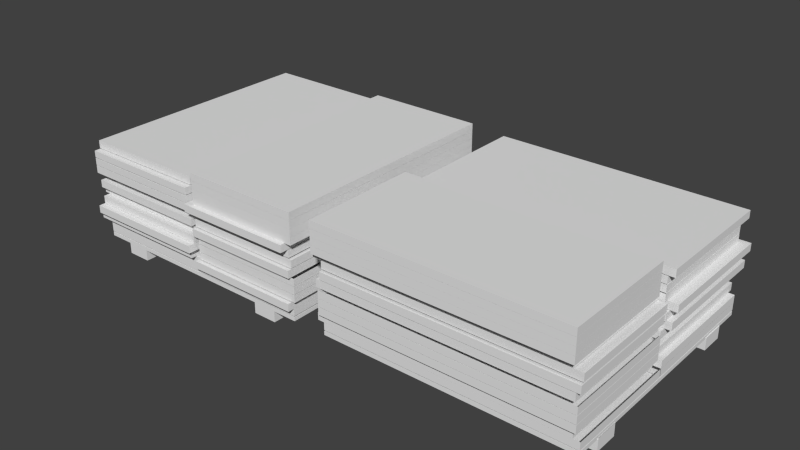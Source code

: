 # Source: PlywoodStack.blend  (saved by Blender 2.63.0; exported with 4.5.12 LTS)
import bpy
from mathutils import Matrix  # noqa: F401  (used for matrix-valued properties, if any)

bpy.ops.wm.read_factory_settings(use_empty=True)
scene = bpy.context.scene
scene.name = 'Scene'

# ---- collections
col_collection_1 = bpy.data.collections.new('Collection 1'); scene.collection.children.link(col_collection_1)

# ---- materials (node trees are filled in below, after node groups)
mat_material = bpy.data.materials.new('Material')
mat_material.alpha_threshold = 0.0
mat_material.use_transparent_shadow = False
mat_material.roughness = 0.5
mat_material.line_color = (0.0, 0.0, 0.0, 1.0)

# ---- material node trees

# ---- world
world_world = bpy.data.worlds.new('World'); scene.world = world_world
world_world.color = (0.05088, 0.05088, 0.05088)
world_world.use_sun_shadow = False
world_world.sun_shadow_jitter_overblur = 0.0
world_world.cycles.sampling_method = 'MANUAL'
world_world.cycles.sample_map_resolution = 256

# ---- meshes
me_cube = bpy.data.meshes.new('Cube')
me_cube.from_pydata([(-1.034, 1.03, -0.3833), (-1.034, -0.9701, -0.3833), (0.9661, -0.9701, -0.3833), (0.9661, 1.03, -0.3833), (-1.034, 1.03, -0.4139), (-1.034, -0.9702, -0.4139), (0.9661, -0.9701, -0.4139), (0.9661, 1.03, -0.4139), (-0.8309, 1.036, -0.5031), (-0.8309, -0.9698, -0.5031), (-0.6355, -0.9698, -0.5031), (-0.6355, 1.036, -0.5031), (-0.8309, 1.036, -0.4021), (-0.8309, -0.9698, -0.4021), (-0.6355, -0.9698, -0.4021), (-0.6355, 1.036, -0.4021), (0.5691, 1.036, -0.5031), (0.5691, -0.9698, -0.5031), (0.7645, -0.9698, -0.5031), (0.7645, 1.036, -0.5031), (0.5691, 1.036, -0.4021), (0.5691, -0.9698, -0.4021), (0.7645, -0.9698, -0.4021), (0.7645, 1.036, -0.4021), (-1.034, 1.03, -0.3141), (-1.034, -0.9701, -0.3141), (0.01029, -0.9701, -0.3141), (0.01029, 1.03, -0.3141), (-1.034, 1.03, -0.375), (-1.034, -0.9702, -0.375), (0.01029, -0.9701, -0.375), (0.01029, 1.03, -0.375), (0.0155, 1.03, -0.3141), (0.01389, -0.9701, -0.3141), (0.9651, -0.9701, -0.3143), (0.9651, 1.03, -0.3143), (0.0155, 1.03, -0.375), (0.01389, -0.9702, -0.375), (0.9651, -0.9701, -0.3752), (0.9651, 1.03, -0.3752), (0.02469, 0.9768, -0.2533), (0.01522, -1.023, -0.2533), (0.9651, -1.023, -0.2535), (0.9651, 0.9768, -0.2535), (0.02469, 0.9768, -0.3142), (0.01522, -1.023, -0.3142), (0.9651, -1.023, -0.3144), (0.9651, 0.9768, -0.3144), (0.03214, 1.011, -0.1868), (0.03214, -0.9889, -0.1868), (0.9959, -0.9889, -0.187), (0.9959, 1.011, -0.187), (0.03214, 1.011, -0.2477), (0.03214, -0.9889, -0.2477), (0.9959, -0.9889, -0.2479), (0.9959, 1.011, -0.2479), (0.03214, 1.011, -0.1224), (0.03214, -0.9889, -0.1224), (0.9959, -0.9889, -0.1226), (0.9959, 1.011, -0.1226), (0.03214, 1.011, -0.1833), (0.03214, -0.9889, -0.1833), (0.9959, -0.9889, -0.1835), (0.9959, 1.011, -0.1835), (0.03214, 1.011, -0.05803), (0.03214, -0.9889, -0.05803), (0.9959, -0.9889, -0.05821), (0.9959, 1.011, -0.05821), (0.03214, 1.011, -0.1189), (0.03214, -0.9889, -0.1189), (0.9959, -0.9889, -0.1191), (0.9959, 1.011, -0.1191), (0.02229, -1.02, -0.05192), (0.02229, 0.9802, -0.05192), (0.01338, 0.9802, 0.008956), (0.01338, -1.02, 0.008955), (0.9771, -1.02, 0.008775), (0.9771, 0.9802, 0.008776), (0.01338, 0.9802, -0.05192), (0.01338, -1.02, -0.05192), (0.9771, -1.02, -0.0521), (0.9771, 0.9802, -0.0521), (0.01338, 1.012, 0.07481), (0.01338, -0.9881, 0.07481), (0.9771, -0.9881, 0.07463), (0.9771, 1.012, 0.07463), (0.01338, 1.012, 0.01393), (0.01338, -0.9881, 0.01393), (0.9771, -0.9881, 0.01375), (0.9771, 1.012, 0.01375), (-0.007129, 1.012, 0.1477), (-0.007129, -0.9881, 0.1477), (0.9566, -0.9881, 0.1475), (0.9566, 1.012, 0.1475), (-0.007129, 1.012, 0.08681), (-0.007128, -0.9881, 0.08681), (0.9566, -0.9881, 0.08663), (0.9566, 1.012, 0.08663), (-0.007129, 0.9422, 0.2136), (-0.007129, -1.058, 0.2136), (0.9566, -1.058, 0.2134), (0.9566, 0.9422, 0.2134), (-0.007129, 0.9422, 0.1527), (-0.007128, -1.058, 0.1527), (0.9566, -1.058, 0.1525), (0.9566, 0.9422, 0.1525), (0.05166, 0.978, 0.2749), (0.05166, -1.022, 0.2749), (1.015, -1.022, 0.2747), (1.015, 0.978, 0.2748), (0.05166, 0.978, 0.2141), (0.05166, -1.022, 0.2141), (1.015, -1.022, 0.2139), (1.015, 0.978, 0.2139), (0.05166, 0.978, 0.3365), (0.05166, -1.022, 0.3365), (1.015, -1.022, 0.3363), (1.015, 0.978, 0.3363), (0.05166, 0.978, 0.2756), (0.05166, -1.022, 0.2756), (1.015, -1.022, 0.2754), (1.015, 0.978, 0.2754), (0.05166, 0.978, 0.398), (0.05166, -1.022, 0.398), (1.015, -1.022, 0.3978), (1.015, 0.978, 0.3978), (0.05166, 0.978, 0.3371), (0.05166, -1.022, 0.3371), (1.015, -1.022, 0.3369), (1.015, 0.978, 0.3369), (0.05166, 0.978, 0.4598), (0.05166, -1.022, 0.4598), (1.015, -1.022, 0.4596), (1.015, 0.978, 0.4596), (0.05166, 0.978, 0.3989), (0.05166, -1.022, 0.3989), (1.015, -1.022, 0.3988), (1.015, 0.978, 0.3988), (-1.034, 1.03, -0.2528), (-1.034, -0.9701, -0.2528), (0.01029, -0.9701, -0.2528), (0.01029, 1.03, -0.2528), (-1.034, 1.03, -0.3137), (-1.034, -0.9702, -0.3137), (0.01029, -0.9701, -0.3137), (0.01029, 1.03, -0.3137), (-1.074, 0.9827, -0.1894), (-1.074, -1.017, -0.1894), (-0.02956, -1.017, -0.1894), (-0.02956, 0.9827, -0.1894), (-1.074, 0.9827, -0.2503), (-1.074, -1.017, -0.2503), (-0.02956, -1.017, -0.2503), (-0.02956, 0.9827, -0.2503), (-1.043, 0.9388, -0.1212), (-1.043, -1.061, -0.1212), (0.0009981, -1.061, -0.1212), (0.0009976, 0.9388, -0.1212), (-1.043, 0.9388, -0.182), (-1.043, -1.061, -0.182), (0.0009983, -1.061, -0.182), (0.0009979, 0.9388, -0.182), (-1.043, 0.9926, -0.05775), (-1.043, -1.007, -0.05775), (0.0009981, -1.007, -0.05775), (0.0009976, 0.9926, -0.05775), (-1.043, 0.9926, -0.1186), (-1.043, -1.007, -0.1186), (0.0009983, -1.007, -0.1186), (0.0009979, 0.9926, -0.1186), (-1.085, 1.043, 0.005653), (-1.085, -0.9566, 0.005652), (-0.04131, -0.9566, 0.005652), (-0.04131, 1.043, 0.005653), (-1.085, 1.043, -0.05522), (-1.085, -0.9566, -0.05522), (-0.04131, -0.9566, -0.05522), (-0.04131, 1.043, -0.05522), (-1.069, 1.002, 0.06662), (-1.069, -0.9977, 0.06662), (-0.02464, -0.9977, 0.06662), (-0.02464, 1.002, 0.06662), (-1.069, 1.002, 0.005744), (-1.069, -0.9977, 0.005743), (-0.02464, -0.9977, 0.005743), (-0.02464, 1.002, 0.005743), (-1.108, 1.061, 0.1322), (-1.108, -0.9392, 0.1322), (-0.06378, -0.9392, 0.1322), (-0.06378, 1.061, 0.1322), (-1.108, 1.061, 0.07137), (-1.108, -0.9392, 0.07137), (-0.06378, -0.9392, 0.07137), (-0.06378, 1.061, 0.07137), (-1.072, 0.982, 0.1949), (-1.072, -1.018, 0.1949), (-0.02831, -1.018, 0.1949), (-0.02831, 0.982, 0.1949), (-1.072, 0.982, 0.134), (-1.072, -1.018, 0.134), (-0.02831, -1.018, 0.134), (-0.02831, 0.982, 0.134), (-1.072, 0.982, 0.2546), (-1.072, -1.018, 0.2546), (-0.02831, -1.018, 0.2546), (-0.02831, 0.982, 0.2546), (-1.072, 0.982, 0.2001), (-1.072, -1.018, 0.2001), (-0.02831, -1.018, 0.2001), (-0.02831, 0.982, 0.2001), (-0.03722, 0.982, 0.1937), (-0.03722, -1.018, 0.1937), (-1.072, 0.982, 0.3172), (-1.072, -1.018, 0.3172), (-0.02831, -1.018, 0.3172), (-0.02831, 0.982, 0.3172), (-1.072, 0.982, 0.2628), (-1.072, -1.018, 0.2628), (-0.02831, -1.018, 0.2628), (-0.02831, 0.982, 0.2628), (-1.072, 1.032, 0.3858), (-1.072, -0.9681, 0.3858), (-0.02831, -0.9681, 0.3858), (-0.02831, 1.032, 0.3858), (-1.072, 1.032, 0.3249), (-1.072, -0.9681, 0.3249), (-0.02831, -0.9681, 0.3249), (-0.02831, 1.032, 0.3249), (3.242, 1.035, -0.3833), (1.242, 1.035, -0.3833), (1.242, -0.9653, -0.3833), (3.242, -0.9653, -0.3833), (3.242, 1.035, -0.4139), (1.242, 1.035, -0.4139), (1.242, -0.9653, -0.4139), (3.242, -0.9653, -0.4139), (3.248, 0.8316, -0.5031), (1.242, 0.8316, -0.5031), (1.242, 0.6363, -0.5031), (3.248, 0.6363, -0.5031), (3.248, 0.8316, -0.4021), (1.242, 0.8316, -0.4021), (1.242, 0.6363, -0.4021), (3.248, 0.6363, -0.4021), (3.248, -0.5684, -0.5031), (1.242, -0.5684, -0.5031), (1.242, -0.7637, -0.5031), (3.248, -0.7637, -0.5031), (3.248, -0.5684, -0.4021), (1.242, -0.5684, -0.4021), (1.242, -0.7637, -0.4021), (3.248, -0.7637, -0.4021), (3.242, 1.035, -0.3141), (1.242, 1.035, -0.3141), (1.242, -0.00953, -0.3141), (3.242, -0.009529, -0.3141), (3.242, 1.035, -0.375), (1.242, 1.035, -0.375), (1.242, -0.00953, -0.375), (3.242, -0.009529, -0.375), (3.242, -0.01473, -0.3141), (1.242, -0.01313, -0.3141), (1.242, -0.9643, -0.3143), (3.242, -0.9643, -0.3143), (3.242, -0.01473, -0.375), (1.242, -0.01313, -0.375), (1.242, -0.9643, -0.3752), (3.242, -0.9643, -0.3752), (3.189, -0.02393, -0.2533), (1.189, -0.01446, -0.2533), (1.189, -0.9643, -0.2535), (3.189, -0.9643, -0.2535), (3.189, -0.02393, -0.3142), (1.189, -0.01446, -0.3142), (1.189, -0.9643, -0.3144), (3.189, -0.9643, -0.3144), (3.223, -0.03138, -0.1868), (1.223, -0.03138, -0.1868), (1.223, -0.9951, -0.187), (3.223, -0.9951, -0.187), (3.223, -0.03138, -0.2477), (1.223, -0.03138, -0.2477), (1.223, -0.9951, -0.2479), (3.223, -0.9951, -0.2479), (3.223, -0.03138, -0.1224), (1.223, -0.03138, -0.1224), (1.223, -0.9951, -0.1226), (3.223, -0.9951, -0.1226), (3.223, -0.03138, -0.1833), (1.223, -0.03138, -0.1833), (1.223, -0.9951, -0.1835), (3.223, -0.9951, -0.1835), (3.223, -0.03138, -0.05803), (1.223, -0.03138, -0.05803), (1.223, -0.9951, -0.05821), (3.223, -0.9951, -0.05821), (3.223, -0.03138, -0.1189), (1.223, -0.03138, -0.1189), (1.223, -0.9951, -0.1191), (3.223, -0.9951, -0.1191), (1.192, -0.02153, -0.05192), (3.192, -0.02152, -0.05192), (3.192, -0.01262, 0.008956), (1.192, -0.01262, 0.008955), (1.192, -0.9763, 0.008775), (3.192, -0.9763, 0.008776), (3.192, -0.01262, -0.05192), (1.192, -0.01262, -0.05192), (1.192, -0.9763, -0.0521), (3.192, -0.9763, -0.0521), (3.224, -0.01262, 0.07481), (1.224, -0.01262, 0.07481), (1.224, -0.9763, 0.07463), (3.224, -0.9763, 0.07463), (3.224, -0.01262, 0.01393), (1.224, -0.01262, 0.01393), (1.224, -0.9763, 0.01375), (3.224, -0.9763, 0.01375), (3.224, 0.007891, 0.1477), (1.224, 0.007891, 0.1477), (1.224, -0.9558, 0.1475), (3.224, -0.9558, 0.1475), (3.224, 0.007892, 0.08681), (1.224, 0.00789, 0.08681), (1.224, -0.9558, 0.08663), (3.224, -0.9558, 0.08663), (3.154, 0.007891, 0.2136), (1.154, 0.007891, 0.2136), (1.154, -0.9558, 0.2134), (3.154, -0.9558, 0.2134), (3.154, 0.007892, 0.1527), (1.154, 0.00789, 0.1527), (1.154, -0.9558, 0.1525), (3.154, -0.9558, 0.1525), (3.19, -0.0509, 0.2749), (1.19, -0.0509, 0.2749), (1.19, -1.015, 0.2747), (3.19, -1.015, 0.2748), (3.19, -0.0509, 0.2141), (1.19, -0.0509, 0.2141), (1.19, -1.015, 0.2139), (3.19, -1.015, 0.2139), (3.19, -0.0509, 0.3365), (1.19, -0.0509, 0.3365), (1.19, -1.015, 0.3363), (3.19, -1.015, 0.3363), (3.19, -0.0509, 0.2756), (1.19, -0.0509, 0.2756), (1.19, -1.015, 0.2754), (3.19, -1.015, 0.2754), (3.19, -0.0509, 0.398), (1.19, -0.0509, 0.398), (1.19, -1.015, 0.3978), (3.19, -1.015, 0.3978), (3.19, -0.0509, 0.3371), (1.19, -0.0509, 0.3371), (1.19, -1.015, 0.3369), (3.19, -1.015, 0.3369), (3.19, -0.0509, 0.4598), (1.19, -0.0509, 0.4598), (1.19, -1.015, 0.4596), (3.19, -1.015, 0.4596), (3.19, -0.0509, 0.3989), (1.19, -0.0509, 0.3989), (1.19, -1.015, 0.3988), (3.19, -1.015, 0.3988), (3.242, 1.035, -0.2528), (1.242, 1.035, -0.2528), (1.242, -0.00953, -0.2528), (3.242, -0.009529, -0.2528), (3.242, 1.035, -0.3137), (1.242, 1.035, -0.3137), (1.242, -0.00953, -0.3137), (3.242, -0.009529, -0.3137), (3.195, 1.075, -0.1894), (1.195, 1.075, -0.1894), (1.195, 0.03032, -0.1894), (3.195, 0.03032, -0.1894), (3.195, 1.075, -0.2503), (1.195, 1.074, -0.2503), (1.195, 0.03032, -0.2503), (3.195, 0.03032, -0.2503), (3.151, 1.044, -0.1212), (1.151, 1.044, -0.1212), (1.151, -0.0002356, -0.1212), (3.151, -0.0002349, -0.1212), (3.151, 1.044, -0.182), (1.151, 1.044, -0.182), (1.151, -0.0002358, -0.182), (3.151, -0.0002354, -0.182), (3.205, 1.044, -0.05775), (1.205, 1.044, -0.05775), (1.205, -0.0002356, -0.05775), (3.205, -0.0002349, -0.05775), (3.205, 1.044, -0.1186), (1.205, 1.044, -0.1186), (1.205, -0.0002358, -0.1186), (3.205, -0.0002354, -0.1186), (3.256, 1.086, 0.005653), (1.256, 1.086, 0.005653), (1.256, 0.04207, 0.005652), (3.256, 0.04207, 0.005653), (3.256, 1.086, -0.05522), (1.256, 1.086, -0.05522), (1.256, 0.04207, -0.05522), (3.256, 0.04207, -0.05522), (3.215, 1.07, 0.06662), (1.215, 1.07, 0.06662), (1.215, 0.0254, 0.06662), (3.215, 0.0254, 0.06662), (3.215, 1.07, 0.005744), (1.215, 1.07, 0.005743), (1.215, 0.0254, 0.005743), (3.215, 0.0254, 0.005743), (3.273, 1.109, 0.1322), (1.273, 1.109, 0.1322), (1.273, 0.06454, 0.1322), (3.273, 0.06455, 0.1322), (3.273, 1.109, 0.07137), (1.273, 1.109, 0.07137), (1.273, 0.06454, 0.07137), (3.273, 0.06455, 0.07137), (3.194, 1.073, 0.1949), (1.194, 1.073, 0.1949), (1.194, 0.02907, 0.1949), (3.194, 0.02907, 0.1949), (3.194, 1.073, 0.134), (1.194, 1.073, 0.134), (1.194, 0.02907, 0.134), (3.194, 0.02907, 0.134), (3.194, 1.073, 0.2546), (1.194, 1.073, 0.2546), (1.194, 0.02907, 0.2546), (3.194, 0.02907, 0.2546), (3.194, 1.073, 0.2001), (1.194, 1.073, 0.2001), (1.194, 0.02907, 0.2001), (3.194, 0.02907, 0.2001), (3.194, 0.03798, 0.1937), (1.194, 0.03798, 0.1937), (3.194, 1.073, 0.3172), (1.194, 1.073, 0.3172), (1.194, 0.02907, 0.3172), (3.194, 0.02907, 0.3172), (3.194, 1.073, 0.2628), (1.194, 1.073, 0.2628), (1.194, 0.02907, 0.2628), (3.194, 0.02907, 0.2628), (3.244, 1.073, 0.3858), (1.244, 1.073, 0.3858), (1.244, 0.02907, 0.3858), (3.244, 0.02907, 0.3858), (3.244, 1.073, 0.3249), (1.244, 1.073, 0.3249), (1.244, 0.02907, 0.3249), (3.244, 0.02907, 0.3249)], [(29, 37), (26, 144), (33, 144), (68, 69), (72, 73), (37, 30), (210, 211), (27, 145), (31, 44), (257, 265), (254, 372), (261, 372), (296, 297), (300, 301), (265, 258), (438, 439), (255, 373), (259, 272)], [(0, 1, 2, 3), (4, 7, 6, 5), (0, 4, 5, 1), (1, 5, 6, 2), (2, 6, 7, 3), (4, 0, 3, 7), (12, 13, 9, 8), (13, 14, 10, 9), (14, 15, 11, 10), (15, 12, 8, 11), (8, 9, 10, 11), (15, 14, 13, 12), (20, 21, 17, 16), (21, 22, 18, 17), (22, 23, 19, 18), (23, 20, 16, 19), (16, 17, 18, 19), (28, 31, 30, 29), (24, 28, 29, 25), (28, 24, 27, 31), (34, 38, 39, 35), (40, 41, 42, 43), (40, 44, 45, 41), (41, 45, 46, 42), (42, 46, 47, 43), (145, 141, 140, 144), (48, 49, 50, 51), (48, 52, 53, 49), (49, 53, 54, 50), (50, 54, 55, 51), (52, 48, 51, 55), (56, 57, 58, 59), (56, 60, 61, 57), (57, 61, 62, 58), (58, 62, 63, 59), (60, 56, 59, 63), (65, 69, 70, 66), (66, 70, 71, 67), (68, 64, 67, 71), (74, 75, 76, 77), (74, 78, 79, 75), (75, 79, 80, 76), (76, 80, 81, 77), (78, 74, 77, 81), (82, 83, 84, 85), (82, 86, 87, 83), (83, 87, 88, 84), (84, 88, 89, 85), (86, 82, 85, 89), (90, 91, 92, 93), (90, 94, 95, 91), (91, 95, 96, 92), (92, 96, 97, 93), (94, 90, 93, 97), (98, 99, 100, 101), (98, 102, 103, 99), (99, 103, 104, 100), (100, 104, 105, 101), (102, 98, 101, 105), (106, 107, 108, 109), (106, 110, 111, 107), (107, 111, 112, 108), (108, 112, 113, 109), (110, 106, 109, 113), (114, 115, 116, 117), (114, 118, 119, 115), (115, 119, 120, 116), (116, 120, 121, 117), (118, 114, 117, 121), (122, 123, 124, 125), (122, 126, 127, 123), (123, 127, 128, 124), (124, 128, 129, 125), (126, 122, 125, 129), (130, 131, 132, 133), (130, 134, 135, 131), (131, 135, 136, 132), (132, 136, 137, 133), (134, 130, 133, 137), (142, 145, 144, 143), (138, 142, 143, 139), (139, 143, 144, 140), (142, 138, 141, 145), (141, 138, 139, 140), (146, 147, 148, 149), (150, 153, 152, 151), (146, 150, 151, 147), (147, 151, 152, 148), (150, 146, 149, 153), (154, 155, 156, 157), (158, 161, 160, 159), (154, 158, 159, 155), (155, 159, 160, 156), (158, 154, 157, 161), (162, 163, 164, 165), (166, 169, 168, 167), (162, 166, 167, 163), (163, 167, 168, 164), (166, 162, 165, 169), (170, 171, 172, 173), (174, 177, 176, 175), (170, 174, 175, 171), (171, 175, 176, 172), (174, 170, 173, 177), (178, 179, 180, 181), (182, 185, 184, 183), (178, 182, 183, 179), (179, 183, 184, 180), (182, 178, 181, 185), (186, 187, 188, 189), (190, 193, 192, 191), (186, 190, 191, 187), (187, 191, 192, 188), (190, 186, 189, 193), (194, 195, 196, 197), (198, 201, 200, 199), (194, 198, 199, 195), (195, 199, 200, 196), (198, 194, 197, 201), (202, 203, 204, 205), (206, 209, 208, 207), (202, 206, 207, 203), (203, 207, 208, 204), (206, 202, 205, 209), (212, 213, 214, 215), (216, 219, 218, 217), (212, 216, 217, 213), (213, 217, 218, 214), (216, 212, 215, 219), (220, 221, 222, 223), (224, 227, 226, 225), (220, 224, 225, 221), (221, 225, 226, 222), (224, 220, 223, 227), (222, 226, 227, 223), (214, 218, 219, 215), (204, 196, 197, 205), (208, 200, 201, 209), (188, 192, 193, 189), (180, 184, 185, 181), (172, 176, 177, 173), (164, 168, 169, 165), (156, 160, 161, 157), (148, 152, 153, 149), (44, 40, 43, 47), (36, 32, 35, 39), (29, 30, 144, 143, 25), (33, 37, 38, 34), (228, 229, 230, 231), (232, 235, 234, 233), (228, 232, 233, 229), (229, 233, 234, 230), (230, 234, 235, 231), (232, 228, 231, 235), (240, 241, 237, 236), (241, 242, 238, 237), (242, 243, 239, 238), (243, 240, 236, 239), (236, 237, 238, 239), (243, 242, 241, 240), (248, 249, 245, 244), (249, 250, 246, 245), (250, 251, 247, 246), (251, 248, 244, 247), (244, 245, 246, 247), (256, 259, 258, 257), (252, 256, 257, 253), (256, 252, 255, 259), (262, 266, 267, 263), (268, 269, 270, 271), (268, 272, 273, 269), (269, 273, 274, 270), (270, 274, 275, 271), (373, 369, 368, 372), (276, 277, 278, 279), (276, 280, 281, 277), (277, 281, 282, 278), (278, 282, 283, 279), (280, 276, 279, 283), (284, 285, 286, 287), (284, 288, 289, 285), (285, 289, 290, 286), (286, 290, 291, 287), (288, 284, 287, 291), (293, 297, 298, 294), (294, 298, 299, 295), (296, 292, 295, 299), (302, 303, 304, 305), (302, 306, 307, 303), (303, 307, 308, 304), (304, 308, 309, 305), (306, 302, 305, 309), (310, 311, 312, 313), (310, 314, 315, 311), (311, 315, 316, 312), (312, 316, 317, 313), (314, 310, 313, 317), (318, 319, 320, 321), (318, 322, 323, 319), (319, 323, 324, 320), (320, 324, 325, 321), (322, 318, 321, 325), (326, 327, 328, 329), (326, 330, 331, 327), (327, 331, 332, 328), (328, 332, 333, 329), (330, 326, 329, 333), (334, 335, 336, 337), (334, 338, 339, 335), (335, 339, 340, 336), (336, 340, 341, 337), (338, 334, 337, 341), (342, 343, 344, 345), (342, 346, 347, 343), (343, 347, 348, 344), (344, 348, 349, 345), (346, 342, 345, 349), (350, 351, 352, 353), (350, 354, 355, 351), (351, 355, 356, 352), (352, 356, 357, 353), (354, 350, 353, 357), (358, 359, 360, 361), (358, 362, 363, 359), (359, 363, 364, 360), (360, 364, 365, 361), (362, 358, 361, 365), (370, 373, 372, 371), (366, 370, 371, 367), (367, 371, 372, 368), (370, 366, 369, 373), (369, 366, 367, 368), (374, 375, 376, 377), (378, 381, 380, 379), (374, 378, 379, 375), (375, 379, 380, 376), (378, 374, 377, 381), (382, 383, 384, 385), (386, 389, 388, 387), (382, 386, 387, 383), (383, 387, 388, 384), (386, 382, 385, 389), (390, 391, 392, 393), (394, 397, 396, 395), (390, 394, 395, 391), (391, 395, 396, 392), (394, 390, 393, 397), (398, 399, 400, 401), (402, 405, 404, 403), (398, 402, 403, 399), (399, 403, 404, 400), (402, 398, 401, 405), (406, 407, 408, 409), (410, 413, 412, 411), (406, 410, 411, 407), (407, 411, 412, 408), (410, 406, 409, 413), (414, 415, 416, 417), (418, 421, 420, 419), (414, 418, 419, 415), (415, 419, 420, 416), (418, 414, 417, 421), (422, 423, 424, 425), (426, 429, 428, 427), (422, 426, 427, 423), (423, 427, 428, 424), (426, 422, 425, 429), (430, 431, 432, 433), (434, 437, 436, 435), (430, 434, 435, 431), (431, 435, 436, 432), (434, 430, 433, 437), (440, 441, 442, 443), (444, 447, 446, 445), (440, 444, 445, 441), (441, 445, 446, 442), (444, 440, 443, 447), (448, 449, 450, 451), (452, 455, 454, 453), (448, 452, 453, 449), (449, 453, 454, 450), (452, 448, 451, 455), (450, 454, 455, 451), (442, 446, 447, 443), (432, 424, 425, 433), (436, 428, 429, 437), (416, 420, 421, 417), (408, 412, 413, 409), (400, 404, 405, 401), (392, 396, 397, 393), (384, 388, 389, 385), (376, 380, 381, 377), (272, 268, 271, 275), (264, 260, 263, 267), (257, 258, 372, 371, 253), (261, 265, 266, 262)])
_uv = me_cube.uv_layers.new(name='UVMap')
_uv.uv.foreach_set('vector', [0.1917, 0.09441, 0.1917, 0.0, 0.2861, 1.766e-06, 0.2861, 0.09442, 0.1917, 0.09586, 0.2861, 0.09586, 0.2861, 0.1903, 0.1917, 0.1903, 0.5692, 0.07151, 0.5692, 0.07296, 0.4748, 0.07296, 0.4748, 0.07151, 0.1917, 0.1917, 0.1917, 0.1903, 0.2861, 0.1903, 0.2861, 0.1917, 0.3804, 0.09436, 0.3804, 0.0958, 0.2861, 0.09586, 0.2861, 0.09442, 0.1917, 0.09586, 0.1917, 0.09441, 0.2861, 0.09442, 0.2861, 0.09586, 0.6009, 0.09436, 0.4942, 0.08507, 0.4966, 0.08303, 0.6014, 0.08899, 0.4942, 0.08507, 0.4943, 0.07296, 0.4968, 0.07512, 0.4966, 0.08303, 0.4943, 0.07296, 0.6017, 0.07296, 0.6017, 0.07837, 0.4968, 0.07512, 0.6073, 0.07825, 0.6075, 0.0892, 0.6014, 0.08899, 0.6017, 0.07837, 0.6014, 0.08899, 0.4966, 0.08303, 0.4968, 0.07512, 0.6017, 0.07837, 0.289, 0.6431, 0.1944, 0.6431, 0.1944, 0.6339, 0.289, 0.6339, 0.6029, 0.07068, 0.4943, 0.06324, 0.4969, 0.06127, 0.6027, 0.0652, 0.4943, 0.06324, 0.495, 0.05111, 0.4973, 0.05333, 0.4969, 0.06127, 0.495, 0.05111, 0.6026, 0.04938, 0.6027, 0.0548, 0.4973, 0.05333, 0.6081, 0.0548, 0.6081, 0.0652, 0.6027, 0.0652, 0.6027, 0.0548, 0.6027, 0.0652, 0.4969, 0.06127, 0.4973, 0.05333, 0.6027, 0.0548, 0.1313, 0.8551, 0.1313, 0.9049, 0.0359, 0.9047, 0.03602, 0.855, 0.1312, 0.8521, 0.1313, 0.8551, 0.03602, 0.855, 0.03454, 0.8536, 0.1313, 0.8551, 0.1342, 0.8551, 0.1342, 0.9049, 0.1313, 0.9049, 0.6075, 0.07871, 0.6075, 0.07584, 0.702, 0.07584, 0.702, 0.07871, 0.8124, 0.3306, 0.7179, 0.331, 0.718, 0.2861, 0.8124, 0.2862, 0.8124, 0.3306, 0.8152, 0.3306, 0.8152, 0.425, 0.8124, 0.425, 0.04929, 0.5838, 0.04929, 0.5809, 0.09413, 0.5809, 0.09413, 0.5838, 0.8124, 0.1917, 0.8152, 0.1917, 0.8152, 0.2862, 0.8124, 0.2862, 0.7969, 0.04938, 0.7969, 0.05226, 0.7025, 0.05226, 0.7025, 0.04938, 0.2861, 0.2861, 0.2861, 0.1917, 0.3316, 0.1917, 0.3316, 0.2861, 0.2861, 0.2861, 0.2861, 0.289, 0.1917, 0.289, 0.1917, 0.2861, 0.7475, 0.07584, 0.7475, 0.07297, 0.7929, 0.07296, 0.7929, 0.07583, 0.426, 0.2862, 0.426, 0.289, 0.3316, 0.289, 0.3316, 0.2861, 0.2861, 0.289, 0.2861, 0.2861, 0.3316, 0.2861, 0.3316, 0.289, 0.4231, 0.7151, 0.4231, 0.6207, 0.4686, 0.6207, 0.4686, 0.7151, 0.4231, 0.7151, 0.4231, 0.7179, 0.3287, 0.7179, 0.3287, 0.7151, 0.7577, 0.6264, 0.7577, 0.6235, 0.8031, 0.6235, 0.8031, 0.6264, 0.5631, 0.7151, 0.5631, 0.718, 0.4686, 0.718, 0.4686, 0.7151, 0.4231, 0.7179, 0.4231, 0.7151, 0.4686, 0.7151, 0.4686, 0.718, 0.7577, 0.6546, 0.7577, 0.6518, 0.8031, 0.6518, 0.8031, 0.6546, 0.6075, 0.09436, 0.6075, 0.09148, 0.702, 0.09148, 0.702, 0.09436, 0.7475, 0.09149, 0.7475, 0.09436, 0.702, 0.09436, 0.702, 0.09148, 0.7546, 0.0973, 0.7546, 0.1917, 0.7091, 0.1917, 0.7091, 0.0973, 0.7546, 0.0973, 0.7546, 0.09443, 0.849, 0.09444, 0.849, 0.09731, 0.7577, 0.6293, 0.7577, 0.6264, 0.8031, 0.6264, 0.8031, 0.6293, 0.6147, 0.0973, 0.6147, 0.09442, 0.7091, 0.09442, 0.7091, 0.0973, 0.7546, 0.09443, 0.7546, 0.0973, 0.7091, 0.0973, 0.7091, 0.09442, 0.8003, 0.6633, 0.8003, 0.7577, 0.7548, 0.7577, 0.7548, 0.6633, 0.8003, 0.6633, 0.8003, 0.6604, 0.8947, 0.6604, 0.8947, 0.6633, 0.7577, 0.6322, 0.7577, 0.6293, 0.8031, 0.6293, 0.8031, 0.6322, 0.6604, 0.6633, 0.6604, 0.6604, 0.7548, 0.6604, 0.7548, 0.6633, 0.8003, 0.6604, 0.8003, 0.6633, 0.7548, 0.6633, 0.7548, 0.6604, 0.2343, 0.6604, 0.2343, 0.7548, 0.1888, 0.7548, 0.1888, 0.6604, 0.2343, 0.6604, 0.2343, 0.6576, 0.3287, 0.6576, 0.3287, 0.6604, 0.7475, 0.09436, 0.7475, 0.09149, 0.7929, 0.09148, 0.7929, 0.09436, 0.09442, 0.6604, 0.09442, 0.6575, 0.1888, 0.6575, 0.1888, 0.6604, 0.2343, 0.6576, 0.2343, 0.6604, 0.1888, 0.6604, 0.1888, 0.6575, 0.2343, 0.7577, 0.2343, 0.8521, 0.1888, 0.8521, 0.1888, 0.7577, 0.2343, 0.7577, 0.2343, 0.7548, 0.3287, 0.7548, 0.3287, 0.7577, 0.7577, 0.6235, 0.7577, 0.6206, 0.8031, 0.6206, 0.8031, 0.6235, 0.09442, 0.7577, 0.09442, 0.7549, 0.1888, 0.7548, 0.1888, 0.7577, 0.2343, 0.7548, 0.2343, 0.7577, 0.1888, 0.7577, 0.1888, 0.7548, 0.4686, 0.5262, 0.4686, 0.6207, 0.4231, 0.6207, 0.4232, 0.5262, 0.4686, 0.5262, 0.4686, 0.5234, 0.5631, 0.5234, 0.5631, 0.5262, 0.7577, 0.635, 0.7577, 0.6322, 0.8031, 0.6322, 0.8031, 0.635, 0.3287, 0.5262, 0.3287, 0.5234, 0.4232, 0.5234, 0.4232, 0.5262, 0.4686, 0.5234, 0.4686, 0.5262, 0.4232, 0.5262, 0.4232, 0.5234, 0.5204, 0.5205, 0.5205, 0.4261, 0.566, 0.4261, 0.5659, 0.5205, 0.5204, 0.5205, 0.5204, 0.5234, 0.426, 0.5233, 0.426, 0.5205, 0.7577, 0.6518, 0.7577, 0.6489, 0.8031, 0.6489, 0.8031, 0.6518, 0.6604, 0.5205, 0.6604, 0.5234, 0.5659, 0.5234, 0.5659, 0.5205, 0.5204, 0.5234, 0.5204, 0.5205, 0.5659, 0.5205, 0.5659, 0.5234, 0.703, 0.7606, 0.703, 0.855, 0.6575, 0.855, 0.6575, 0.7606, 0.703, 0.7606, 0.703, 0.7577, 0.7974, 0.7577, 0.7974, 0.7606, 0.7577, 0.6575, 0.7577, 0.6547, 0.8031, 0.6546, 0.8031, 0.6575, 0.5631, 0.7606, 0.5631, 0.7577, 0.6575, 0.7577, 0.6575, 0.7606, 0.703, 0.7577, 0.703, 0.7606, 0.6575, 0.7606, 0.6575, 0.7577, 0.4686, 0.7208, 0.4686, 0.8153, 0.4231, 0.8152, 0.4232, 0.7208, 0.4686, 0.7208, 0.4686, 0.718, 0.5631, 0.718, 0.5631, 0.7208, 0.7577, 0.6604, 0.7577, 0.6575, 0.8031, 0.6575, 0.8031, 0.6604, 0.3287, 0.7208, 0.3287, 0.718, 0.4232, 0.718, 0.4232, 0.7208, 0.4686, 0.718, 0.4686, 0.7208, 0.4232, 0.7208, 0.4232, 0.718, 0.2314, 0.9507, 0.2314, 1.0, 0.137, 1.0, 0.137, 0.9507, 0.09441, 0.7984, 0.09441, 0.8013, 0.0, 0.8013, 3.592e-08, 0.7984, 0.7468, 0.07872, 0.7468, 0.07585, 0.7961, 0.07585, 0.7961, 0.07872, 0.2314, 0.9507, 0.2343, 0.9507, 0.2343, 1.0, 0.2314, 1.0, 0.2343, 1.0, 0.2343, 0.9507, 0.3287, 0.9507, 0.3287, 1.0, 0.8578, 0.855, 0.9522, 0.855, 0.9522, 0.9043, 0.8578, 0.9043, 0.8549, 0.855, 0.8549, 0.9043, 0.7605, 0.9043, 0.7605, 0.855, 0.7969, 0.05513, 0.7969, 0.058, 0.7025, 0.058, 0.7025, 0.05513, 0.7576, 0.855, 0.7605, 0.855, 0.7605, 0.9043, 0.7576, 0.9043, 0.8549, 0.855, 0.8578, 0.855, 0.8578, 0.9043, 0.8549, 0.9043, 0.2343, 0.8521, 0.3287, 0.8521, 0.3287, 0.9014, 0.2343, 0.9014, 0.2314, 0.8521, 0.2314, 0.9014, 0.137, 0.9014, 0.137, 0.8521, 0.09441, 0.7956, 0.09441, 0.7984, 0.0, 0.7984, 2.395e-08, 0.7956, 0.1342, 0.8521, 0.137, 0.8521, 0.137, 0.9014, 0.1342, 0.9014, 0.2314, 0.8521, 0.2343, 0.8521, 0.2343, 0.9014, 0.2314, 0.9014, 0.6751, 1.078e-07, 0.7695, 0.0, 0.7695, 0.04929, 0.6751, 0.04929, 0.6722, 7.783e-08, 0.6722, 0.04929, 0.5778, 0.04929, 0.5778, 4.191e-08, 0.09441, 0.7927, 0.09441, 0.7956, 0.0, 0.7956, 2.694e-08, 0.7927, 0.575, 1.197e-08, 0.5778, 4.191e-08, 0.5778, 0.04929, 0.575, 0.04929, 0.6722, 7.783e-08, 0.6751, 1.078e-07, 0.6751, 0.04929, 0.6722, 0.04929, 0.8578, 0.9043, 0.9522, 0.9043, 0.9522, 0.9536, 0.8578, 0.9536, 0.8549, 0.9043, 0.8549, 0.9536, 0.7605, 0.9536, 0.7605, 0.9043, 0.7969, 0.06781, 0.7969, 0.07068, 0.7025, 0.07068, 0.7025, 0.06781, 0.7576, 0.9043, 0.7605, 0.9043, 0.7605, 0.9536, 0.7576, 0.9536, 0.8549, 0.9043, 0.8578, 0.9043, 0.8578, 0.9536, 0.8549, 0.9536, 0.6632, 0.855, 0.7576, 0.855, 0.7576, 0.9043, 0.6632, 0.9043, 0.6603, 0.855, 0.6603, 0.9043, 0.5659, 0.9043, 0.5659, 0.855, 0.7964, 0.08572, 0.7964, 0.0886, 0.702, 0.0886, 0.702, 0.08572, 0.5631, 0.855, 0.5659, 0.855, 0.5659, 0.9043, 0.5631, 0.9043, 0.6603, 0.855, 0.6632, 0.855, 0.6632, 0.9043, 0.6603, 0.9043, 0.4805, 1.557e-07, 0.575, 0.0, 0.575, 0.04929, 0.4805, 0.04929, 0.4777, 1.018e-07, 0.4777, 0.04929, 0.3833, 0.04929, 0.3833, 4.79e-08, 0.09441, 0.7726, 0.09441, 0.7754, 0.0, 0.7754, 2.395e-08, 0.7726, 0.3804, 5.987e-09, 0.3833, 4.79e-08, 0.3833, 0.04929, 0.3804, 0.04929, 0.4777, 1.018e-07, 0.4805, 1.557e-07, 0.4805, 0.04929, 0.4777, 0.04929, 2.694e-07, 0.289, 0.0, 0.3834, 0.04929, 0.3834, 0.04929, 0.289, 2.275e-07, 0.2861, 0.04929, 0.2861, 0.04929, 0.1917, 2.634e-07, 0.1917, 0.09441, 0.7754, 0.09441, 0.7783, 0.0, 0.7783, 3.293e-08, 0.7754, 2.335e-07, 0.1889, 2.634e-07, 0.1917, 0.04929, 0.1917, 0.04929, 0.1889, 2.275e-07, 0.2861, 2.694e-07, 0.289, 0.04929, 0.289, 0.04929, 0.2861, 0.4294, 0.9126, 0.5238, 0.9126, 0.5238, 0.9618, 0.4294, 0.9618, 0.4268, 0.9126, 0.4268, 0.9618, 0.3324, 0.9618, 0.3324, 0.9126, 0.09441, 0.8199, 0.09441, 0.8225, 7.783e-08, 0.8225, 9.58e-08, 0.8199, 0.3298, 0.9126, 0.3324, 0.9126, 0.3324, 0.9618, 0.3298, 0.9618, 0.4268, 0.9126, 0.4294, 0.9126, 0.4294, 0.9618, 0.4268, 0.9618, 0.6632, 0.9043, 0.7576, 0.9043, 0.7576, 0.9536, 0.6632, 0.9536, 0.6607, 0.9043, 0.6607, 0.9536, 0.5662, 0.9536, 0.5662, 0.9043, 0.09441, 0.8071, 0.09441, 0.8096, 0.0, 0.8096, 2.994e-08, 0.8071, 0.5637, 0.9043, 0.5662, 0.9043, 0.5662, 0.9536, 0.5637, 0.9536, 0.6607, 0.9043, 0.6632, 0.9043, 0.6632, 0.9536, 0.6607, 0.9536, 0.2343, 0.9014, 0.3287, 0.9014, 0.3287, 0.9507, 0.2343, 0.9507, 0.2314, 0.9014, 0.2314, 0.9507, 0.137, 0.9507, 0.137, 0.9014, 0.7964, 0.07872, 0.7964, 0.0816, 0.702, 0.0816, 0.702, 0.07872, 0.1342, 0.9014, 0.137, 0.9014, 0.137, 0.9507, 0.1342, 0.9507, 0.2314, 0.9014, 0.2343, 0.9014, 0.2343, 0.9507, 0.2314, 0.9507, 0.6081, 0.07068, 0.6081, 0.06781, 0.7025, 0.06781, 0.7025, 0.07068, 0.0, 0.8173, 1.796e-08, 0.8148, 0.09441, 0.8148, 0.09441, 0.8173, 0.05211, 0.3834, 0.04929, 0.3834, 0.04929, 0.289, 0.05211, 0.289, 0.1944, 0.6462, 0.1944, 0.6431, 0.2888, 0.6431, 0.2888, 0.6462, 0.0, 0.7841, 1.197e-08, 0.7812, 0.09441, 0.7812, 0.09441, 0.7841, 0.1944, 0.6551, 0.1944, 0.6522, 0.2888, 0.6522, 0.2888, 0.6551, 0.6081, 0.05226, 0.6081, 0.04938, 0.7025, 0.04938, 0.7025, 0.05226, 0.6081, 0.06494, 0.6081, 0.06206, 0.7025, 0.06206, 0.7025, 0.06494, 0.6081, 0.06781, 0.6081, 0.06494, 0.7025, 0.06494, 0.7025, 0.06781, 0.6081, 0.05513, 0.6081, 0.05226, 0.7025, 0.05226, 0.7025, 0.05513, 0.8152, 0.3306, 0.8124, 0.3306, 0.8124, 0.2862, 0.8152, 0.2862, 0.7468, 0.07585, 0.7468, 0.07872, 0.702, 0.07871, 0.702, 0.07584, 0.03602, 0.855, 0.0359, 0.9047, 0.0329, 0.9046, 0.03452, 0.8536, 0.03454, 0.8536, 0.04929, 0.5809, 0.04929, 0.578, 0.0942, 0.578, 0.0942, 0.5809, 0.09441, 0.1889, 4.79e-08, 0.1889, 0.0, 0.09445, 0.09441, 0.09445, 0.09586, 0.1889, 0.09586, 0.09445, 0.1903, 0.09445, 0.1903, 0.1889, 0.4748, 0.07151, 0.4748, 0.07296, 0.3804, 0.07296, 0.3804, 0.07151, 0.1917, 0.1889, 0.1903, 0.1889, 0.1903, 0.09445, 0.1917, 0.09445, 0.09429, 1.844e-06, 0.09574, 0.0, 0.09586, 0.09445, 0.09441, 0.09445, 0.09586, 0.1889, 0.09441, 0.1889, 0.09441, 0.09445, 0.09586, 0.09445, 0.4871, 0.07068, 0.3804, 0.06258, 0.3828, 0.06051, 0.4875, 0.06531, 0.3804, 0.06258, 0.3804, 0.0505, 0.3829, 0.05261, 0.3828, 0.06051, 0.3804, 0.0505, 0.4881, 0.04929, 0.4881, 0.05472, 0.3829, 0.05261, 0.4943, 0.05505, 0.4931, 0.06589, 0.4875, 0.06531, 0.4881, 0.05472, 0.4875, 0.06531, 0.3828, 0.06051, 0.3829, 0.05261, 0.4881, 0.05472, 0.289, 0.6339, 0.1944, 0.6339, 0.1944, 0.6247, 0.289, 0.6247, 0.4877, 0.09442, 0.3804, 0.08804, 0.3827, 0.08596, 0.488, 0.08902, 0.3804, 0.08804, 0.3804, 0.07604, 0.3826, 0.0781, 0.3827, 0.08596, 0.3804, 0.07604, 0.4878, 0.07296, 0.4879, 0.07837, 0.3826, 0.0781, 0.4936, 0.07808, 0.4942, 0.08905, 0.488, 0.08902, 0.4879, 0.07837, 0.488, 0.08902, 0.3827, 0.08596, 0.3826, 0.0781, 0.4879, 0.07837, 0.2392, 0.5263, 0.289, 0.5263, 0.2887, 0.6217, 0.2391, 0.6215, 0.2363, 0.5263, 0.2392, 0.5263, 0.2391, 0.6215, 0.2376, 0.6229, 0.2392, 0.5263, 0.2392, 0.5234, 0.289, 0.5234, 0.289, 0.5263, 0.6075, 0.09147, 0.6075, 0.0886, 0.702, 0.0886, 0.702, 0.09147, 0.4242, 0.9097, 0.4238, 0.8153, 0.4686, 0.8153, 0.4686, 0.9097, 0.4242, 0.9097, 0.4242, 0.9125, 0.3298, 0.9126, 0.3298, 0.9097, 0.09413, 0.5866, 0.09413, 0.5895, 0.04929, 0.5895, 0.04929, 0.5866, 0.5631, 0.9097, 0.5631, 0.9126, 0.4686, 0.9125, 0.4686, 0.9097, 0.7969, 0.05226, 0.7969, 0.05513, 0.7025, 0.05513, 0.7025, 0.05226, 0.4748, 0.1888, 0.4747, 0.09444, 0.5202, 0.09442, 0.5203, 0.1888, 0.4748, 0.1888, 0.4748, 0.1917, 0.3804, 0.1917, 0.3804, 0.1888, 0.815, 7.484e-10, 0.815, 0.002874, 0.7695, 0.002874, 0.7695, 0.0, 0.6147, 0.1888, 0.6147, 0.1917, 0.5203, 0.1917, 0.5203, 0.1888, 0.4748, 0.1917, 0.4748, 0.1888, 0.5203, 0.1888, 0.5203, 0.1917, 0.1888, 0.3288, 0.09443, 0.3288, 0.09442, 0.2833, 0.1888, 0.2833, 0.1888, 0.3288, 0.1917, 0.3288, 0.1917, 0.4232, 0.1888, 0.4232, 0.815, 0.002874, 0.815, 0.005747, 0.7695, 0.005747, 0.7695, 0.002874, 0.1888, 0.1889, 0.1917, 0.1889, 0.1917, 0.2833, 0.1888, 0.2833, 0.1917, 0.3288, 0.1888, 0.3288, 0.1888, 0.2833, 0.1917, 0.2833, 0.815, 0.005747, 0.815, 0.008621, 0.7695, 0.008621, 0.7695, 0.005747, 0.6075, 0.07584, 0.6075, 0.07297, 0.702, 0.07296, 0.702, 0.07583, 0.7475, 0.07297, 0.7475, 0.07584, 0.702, 0.07583, 0.702, 0.07296, 0.7548, 0.566, 0.6604, 0.566, 0.6604, 0.5205, 0.7548, 0.5205, 0.7548, 0.566, 0.7577, 0.566, 0.7577, 0.6604, 0.7548, 0.6604, 0.8031, 0.6379, 0.8031, 0.6408, 0.7577, 0.6408, 0.7577, 0.6379, 0.7548, 0.4261, 0.7576, 0.4261, 0.7576, 0.5205, 0.7548, 0.5205, 0.7577, 0.566, 0.7548, 0.566, 0.7548, 0.5205, 0.7576, 0.5205, 0.6575, 0.6633, 0.5631, 0.6633, 0.5631, 0.6178, 0.6575, 0.6178, 0.6575, 0.6633, 0.6604, 0.6633, 0.6604, 0.7577, 0.6575, 0.7577, 0.815, 0.04642, 0.815, 0.04929, 0.7695, 0.04929, 0.7695, 0.04642, 0.6575, 0.5234, 0.6603, 0.5234, 0.6603, 0.6178, 0.6575, 0.6178, 0.6604, 0.6633, 0.6575, 0.6633, 0.6575, 0.6178, 0.6603, 0.6178, 0.6178, 0.3316, 0.5233, 0.3316, 0.5233, 0.2861, 0.6178, 0.2861, 0.6178, 0.3316, 0.6206, 0.3316, 0.6206, 0.426, 0.6178, 0.426, 0.815, 0.04067, 0.815, 0.04354, 0.7695, 0.04354, 0.7695, 0.04067, 0.6178, 0.1917, 0.6206, 0.1917, 0.6206, 0.2861, 0.6178, 0.2861, 0.6206, 0.3316, 0.6178, 0.3316, 0.6178, 0.2861, 0.6206, 0.2861, 0.4231, 0.4289, 0.3287, 0.4289, 0.3287, 0.3834, 0.4232, 0.3834, 0.4231, 0.4289, 0.426, 0.4289, 0.426, 0.5234, 0.4232, 0.5234, 0.815, 0.04354, 0.815, 0.04642, 0.7695, 0.04642, 0.7695, 0.04354, 0.4232, 0.289, 0.426, 0.289, 0.426, 0.3834, 0.4232, 0.3834, 0.426, 0.4289, 0.4231, 0.4289, 0.4232, 0.3834, 0.426, 0.3834, 0.7151, 0.3317, 0.6206, 0.3316, 0.6206, 0.2861, 0.7151, 0.2862, 0.7151, 0.3317, 0.7179, 0.3317, 0.7179, 0.426, 0.7151, 0.426, 0.8031, 0.635, 0.8031, 0.6379, 0.7577, 0.6379, 0.7577, 0.635, 0.7151, 0.1917, 0.7179, 0.1917, 0.7179, 0.2862, 0.7151, 0.2862, 0.7179, 0.3317, 0.7151, 0.3317, 0.7151, 0.2862, 0.7179, 0.2862, 0.2861, 0.4289, 0.1917, 0.4289, 0.1917, 0.3834, 0.2861, 0.3834, 0.2861, 0.4289, 0.289, 0.4289, 0.289, 0.5234, 0.2861, 0.5234, 0.8031, 0.6431, 0.8031, 0.646, 0.7577, 0.646, 0.7577, 0.6431, 0.2861, 0.289, 0.289, 0.289, 0.289, 0.3834, 0.2861, 0.3834, 0.289, 0.4289, 0.2861, 0.4289, 0.2861, 0.3834, 0.289, 0.3834, 0.5204, 0.3316, 0.426, 0.3316, 0.426, 0.2861, 0.5205, 0.2861, 0.5204, 0.3316, 0.5233, 0.3316, 0.5233, 0.4261, 0.5205, 0.4261, 0.815, 0.008621, 0.815, 0.01149, 0.7695, 0.01149, 0.7695, 0.008621, 0.5205, 0.1917, 0.5233, 0.1917, 0.5233, 0.2861, 0.5205, 0.2861, 0.5233, 0.3316, 0.5204, 0.3316, 0.5205, 0.2861, 0.5233, 0.2861, 0.1888, 0.5631, 0.09442, 0.5631, 0.09443, 0.5176, 0.1888, 0.5176, 0.1888, 0.5631, 0.1917, 0.5631, 0.1917, 0.6575, 0.1888, 0.6575, 0.8031, 0.646, 0.8031, 0.6489, 0.7577, 0.6489, 0.7577, 0.646, 0.1888, 0.4232, 0.1917, 0.4232, 0.1917, 0.5176, 0.1888, 0.5176, 0.1917, 0.5631, 0.1888, 0.5631, 0.1888, 0.5176, 0.1917, 0.5176, 0.849, 0.0973, 0.8983, 0.0973, 0.8983, 0.1917, 0.849, 0.1917, 0.7969, 0.058, 0.7969, 0.06088, 0.7025, 0.06088, 0.7025, 0.058, 0.7961, 0.08861, 0.7961, 0.09148, 0.7468, 0.09148, 0.7468, 0.08861, 0.849, 0.0973, 0.849, 0.09443, 0.8983, 0.09443, 0.8983, 0.0973, 0.8983, 0.09443, 0.849, 0.09443, 0.849, 1.605e-05, 0.8983, 1.606e-05, 0.8069, 0.5205, 0.8069, 0.4261, 0.8562, 0.4261, 0.8562, 0.5205, 0.8069, 0.5234, 0.8562, 0.5234, 0.8562, 0.6178, 0.8069, 0.6178, 0.09441, 0.8042, 0.09441, 0.8071, 0.0, 0.8071, 2.395e-08, 0.8042, 0.8069, 0.6206, 0.8069, 0.6178, 0.8562, 0.6178, 0.8562, 0.6206, 0.8069, 0.5234, 0.8069, 0.5205, 0.8562, 0.5205, 0.8562, 0.5234, 0.8645, 0.2862, 0.8645, 0.1917, 0.9138, 0.1917, 0.9138, 0.2862, 0.8645, 0.289, 0.9138, 0.289, 0.9138, 0.3834, 0.8645, 0.3834, 0.7969, 0.06494, 0.7969, 0.06781, 0.7025, 0.06781, 0.7025, 0.06494, 0.8645, 0.3863, 0.8645, 0.3834, 0.9138, 0.3834, 0.9138, 0.3863, 0.8645, 0.289, 0.8645, 0.2862, 0.9138, 0.2862, 0.9138, 0.289, 0.8947, 0.7548, 0.8947, 0.6604, 0.944, 0.6604, 0.944, 0.7548, 0.8947, 0.7577, 0.944, 0.7577, 0.944, 0.8521, 0.8947, 0.8521, 0.7964, 0.0816, 0.7964, 0.08447, 0.702, 0.08447, 0.702, 0.0816, 0.8947, 0.855, 0.8947, 0.8521, 0.944, 0.8521, 0.944, 0.855, 0.8947, 0.7577, 0.8947, 0.7548, 0.944, 0.7548, 0.944, 0.7577, 0.8152, 0.2862, 0.8152, 0.1917, 0.8645, 0.1917, 0.8645, 0.2862, 0.8152, 0.289, 0.8645, 0.289, 0.8645, 0.3834, 0.8152, 0.3834, 0.09441, 0.8013, 0.09441, 0.8042, 0.0, 0.8042, 3.592e-08, 0.8013, 0.8152, 0.3863, 0.8152, 0.3834, 0.8645, 0.3834, 0.8645, 0.3863, 0.8152, 0.289, 0.8152, 0.2862, 0.8645, 0.2862, 0.8645, 0.289, 0.7577, 0.5205, 0.7577, 0.4261, 0.8069, 0.4261, 0.8069, 0.5205, 0.7577, 0.5234, 0.8069, 0.5234, 0.8069, 0.6178, 0.7577, 0.6178, 0.09441, 0.7869, 0.09441, 0.7898, 0.0, 0.7898, 2.395e-08, 0.7869, 0.7577, 0.6206, 0.7577, 0.6178, 0.8069, 0.6178, 0.8069, 0.6206, 0.7577, 0.5234, 0.7577, 0.5205, 0.8069, 0.5205, 0.8069, 0.5234, 2.036e-07, 0.6724, 0.0, 0.578, 0.04929, 0.578, 0.04929, 0.6724, 1.796e-07, 0.6753, 0.04929, 0.6753, 0.04929, 0.7697, 5.987e-08, 0.7697, 0.7969, 0.06206, 0.7969, 0.06494, 0.7025, 0.06494, 0.7025, 0.06206, 1.796e-08, 0.7726, 5.987e-08, 0.7697, 0.04929, 0.7697, 0.04929, 0.7726, 1.796e-07, 0.6753, 2.036e-07, 0.6724, 0.04929, 0.6724, 0.04929, 0.6753, 1.197e-08, 0.4778, 0.0, 0.3834, 0.04929, 0.3834, 0.04929, 0.4778, 3.592e-08, 0.4807, 0.04929, 0.4807, 0.04929, 0.5751, 1.257e-07, 0.5751, 0.09441, 0.7898, 0.09441, 0.7927, 0.0, 0.7927, 2.395e-08, 0.7898, 8.981e-08, 0.578, 1.257e-07, 0.5751, 0.04929, 0.5751, 0.04929, 0.578, 3.592e-08, 0.4807, 1.197e-08, 0.4778, 0.04929, 0.4778, 0.04929, 0.4807, 0.9055, 0.5211, 0.9055, 0.4267, 0.9548, 0.4267, 0.9548, 0.5211, 0.9055, 0.5237, 0.9548, 0.5237, 0.9548, 0.6181, 0.9055, 0.6181, 0.09441, 0.8173, 0.09441, 0.8199, 5.389e-08, 0.8199, 7.783e-08, 0.8173, 0.9055, 0.6206, 0.9055, 0.6181, 0.9548, 0.6181, 0.9548, 0.6206, 0.9055, 0.5237, 0.9055, 0.5211, 0.9548, 0.5211, 0.9548, 0.5237, 0.9138, 0.2862, 0.9138, 0.1917, 0.9631, 0.1917, 0.9631, 0.2862, 0.9138, 0.2887, 0.9631, 0.2887, 0.9631, 0.3831, 0.9138, 0.3831, 0.09441, 0.8096, 0.09441, 0.8122, 0.0, 0.8122, 2.994e-08, 0.8096, 0.9138, 0.3857, 0.9138, 0.3831, 0.9631, 0.3831, 0.9631, 0.3857, 0.9138, 0.2887, 0.9138, 0.2862, 0.9631, 0.2862, 0.9631, 0.2887, 0.8562, 0.5205, 0.8562, 0.4261, 0.9055, 0.4261, 0.9055, 0.5205, 0.8562, 0.5234, 0.9055, 0.5234, 0.9055, 0.6178, 0.8562, 0.6178, 0.09441, 0.7783, 0.09441, 0.7812, 0.0, 0.7812, 2.395e-08, 0.7783, 0.8562, 0.6206, 0.8562, 0.6178, 0.9055, 0.6178, 0.9055, 0.6206, 0.8562, 0.5234, 0.8562, 0.5205, 0.9055, 0.5205, 0.9055, 0.5234, 0.6075, 0.0886, 0.6075, 0.08572, 0.702, 0.08572, 0.702, 0.0886, 0.0, 0.8148, 2.395e-08, 0.8122, 0.09441, 0.8122, 0.09441, 0.8148, 0.05211, 0.3834, 0.04929, 0.3834, 0.04929, 0.4778, 0.05211, 0.4778, 0.1944, 0.6493, 0.1944, 0.6462, 0.2888, 0.6462, 0.2888, 0.6493, 0.6081, 0.06088, 0.6081, 0.058, 0.7025, 0.058, 0.7025, 0.06088, 0.6075, 0.0816, 0.6075, 0.07872, 0.702, 0.07872, 0.702, 0.0816, 0.6075, 0.08572, 0.6075, 0.08285, 0.702, 0.08285, 0.702, 0.08572, 0.6081, 0.058, 0.6081, 0.05513, 0.7025, 0.05513, 0.7025, 0.058, 0.0, 0.7869, 0.0, 0.7841, 0.09441, 0.7841, 0.09441, 0.7869, 0.1944, 0.6522, 0.1944, 0.6493, 0.2888, 0.6493, 0.2888, 0.6522, 0.4242, 0.9125, 0.4242, 0.9097, 0.4686, 0.9097, 0.4686, 0.9125, 0.7468, 0.08861, 0.7468, 0.09148, 0.702, 0.09147, 0.702, 0.0886, 0.2391, 0.6215, 0.2887, 0.6217, 0.2886, 0.6247, 0.2375, 0.623, 0.2376, 0.6229, 0.0942, 0.5838, 0.0942, 0.5866, 0.04929, 0.5866, 0.04929, 0.5838])
me_cube.materials.append(mat_material)
me_cube.use_remesh_preserve_volume = False
me_cube.use_remesh_preserve_attributes = False
me_cube.use_mirror_vertex_groups = False
me_cube.update()

# ---- objects
ob_cube = bpy.data.objects.new('Cube', me_cube)

# ---- transforms, parenting, visibility, modifiers, constraints
ob_cube.location = (0.0, 0.0, 0.0)
ob_cube.lock_rotations_4d = False
ob_cube.empty_display_type = 'ARROWS'
ob_cube.lineart.crease_threshold = 0.0

# ---- collection membership
col_collection_1.objects.link(ob_cube)

# ---- scene / render settings (as saved in the file)
scene.frame_start = 1; scene.frame_end = 250; scene.frame_set(1)
scene.render.engine = 'BLENDER_EEVEE_NEXT'
scene.render.image_settings.color_mode = 'RGB'
scene.render.image_settings.compression = 90
scene.render.resolution_percentage = 50
scene.render.dither_intensity = 0.0
scene.render.bake_margin = 4
scene.render.bake_bias = 0.0
scene.cycles.use_denoising = False
scene.cycles.samples = 10
scene.cycles.sampling_pattern = 'TABULATED_SOBOL'
scene.cycles.light_sampling_threshold = 0.0
scene.cycles.use_adaptive_sampling = False
scene.cycles.use_light_tree = False
scene.cycles.blur_glossy = 0.0
scene.cycles.volume_bounces = 1
scene.cycles.pixel_filter_type = 'GAUSSIAN'
scene.cycles.sample_clamp_indirect = 0.0
scene.view_settings.view_transform = 'Standard'
bpy.context.view_layer.update()

# ---- added for rendering (the .blend has no active camera and no usable light): camera, sun
cam_auto = bpy.data.cameras.new('AutoCamera')
cam_auto.lens = 50.0
cam_auto.sensor_width = 36.0
cam_auto.clip_end = 1000.0
ob_auto_camera = bpy.data.objects.new('AutoCamera', cam_auto)
scene.collection.objects.link(ob_auto_camera)
ob_auto_camera.location = (5.69282, -5.50857, 3.66659)
ob_auto_camera.rotation_euler = (1.09748, -7.21219e-08, 0.694738)
scene.camera = ob_auto_camera
light_auto_sun = bpy.data.lights.new('AutoSun', 'SUN')
light_auto_sun.energy = 3.0
light_auto_sun.angle = 0.0523599
ob_auto_sun = bpy.data.objects.new('AutoSun', light_auto_sun)
scene.collection.objects.link(ob_auto_sun)
ob_auto_sun.rotation_euler = (0.872665, 0.174533, 0.523599)
bpy.context.view_layer.update()
